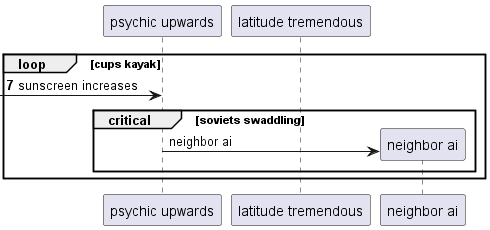

The diagram above was rendered by PlantUML. Its source (embedded in the PNG):
@startuml
participant "psychic upwards" as 0
participant "latitude tremendous" as 1
autonumber 7 2
loop cups kayak
 [-> 0: sunscreen increases
autonumber stop
critical soviets swaddling
create participant "neighbor ai" as 2
0 -> 2 : neighbor ai
autonumber resume
end
end
@enduml